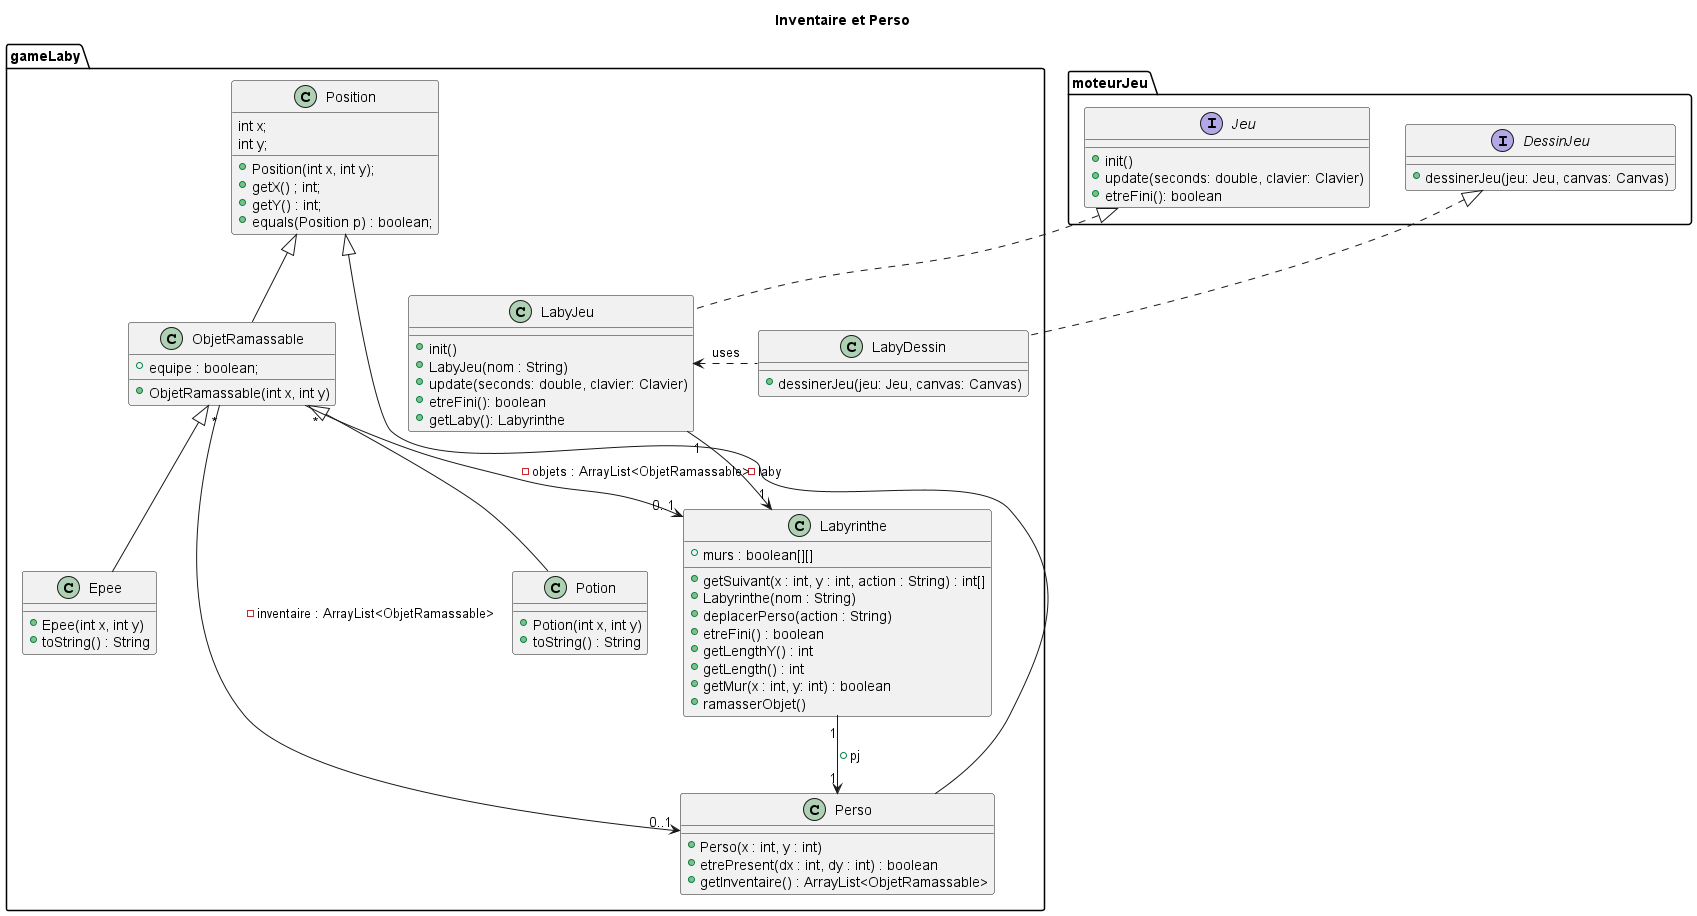

The diagram above was rendered by PlantUML. Its source (embedded in the PNG):
@startuml
title Inventaire et Perso

'''classe'''


package moteurJeu {

interface Jeu{
+ init()
+ update(seconds: double, clavier: Clavier)
+ etreFini(): boolean
}


interface DessinJeu {
+ dessinerJeu(jeu: Jeu, canvas: Canvas)
}
}


package gameLaby {


class Labyrinthe{
  + murs : boolean[][]
  + getSuivant(x : int, y : int, action : String) : int[]
  + Labyrinthe(nom : String)
  + deplacerPerso(action : String)
  + etreFini() : boolean
  + getLengthY() : int
  + getLength() : int
  + getMur(x : int, y: int) : boolean
  + ramasserObjet()
}


class ObjetRamassable {
    + equipe : boolean;
    + ObjetRamassable(int x, int y)
}

class Potion{
    + Potion(int x, int y)
    + toString() : String
}

class Epee{
    + Epee(int x, int y)
    + toString() : String
}

class Position {
    int x;
    int y;
    + Position(int x, int y);
    + getX() ; int;
    + getY() : int;
    + equals(Position p) : boolean;
}

class Perso {
  + Perso(x : int, y : int)
  + etrePresent(dx : int, dy : int) : boolean
  + getInventaire() : ArrayList<ObjetRamassable>
}

class LabyJeu{
+ init()
+ LabyJeu(nom : String)
+ update(seconds: double, clavier: Clavier)
+ etreFini(): boolean
+ getLaby(): Labyrinthe
}

class LabyDessin{
+ dessinerJeu(jeu: Jeu, canvas: Canvas)
}
}


LabyJeu "1" --> "1" Labyrinthe : -laby
DessinJeu <|.. LabyDessin
Jeu <|.. LabyJeu
Labyrinthe "1" --> "1" Perso: + pj
LabyJeu <. LabyDessin:uses

ObjetRamassable "*" --> "0..1" Perso: -inventaire : ArrayList<ObjetRamassable>
ObjetRamassable "*" --> "0..1" Labyrinthe: -objets : ArrayList<ObjetRamassable>
ObjetRamassable  <|-- "Potion"
ObjetRamassable  <|-- "Epee"
Position <|--  Perso
Position <|--  ObjetRamassable



@enduml